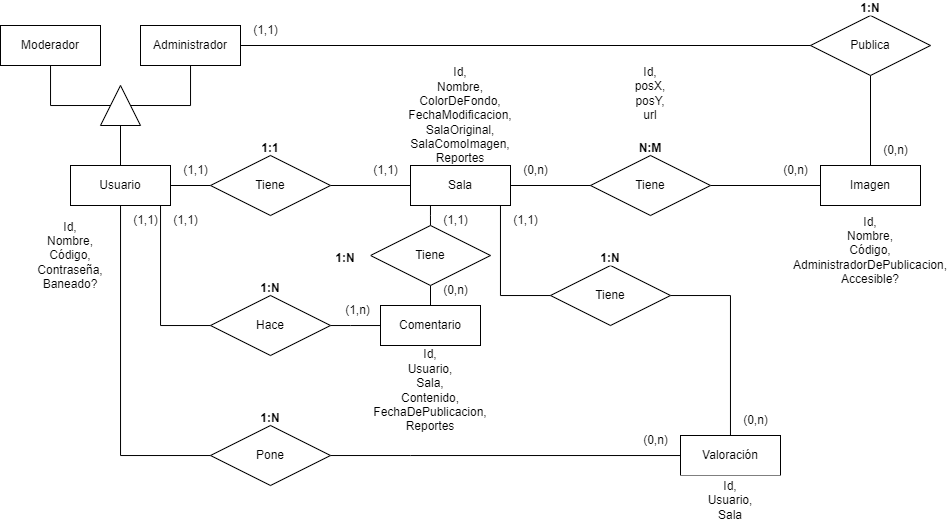

The diagram above was exported from draw.io. Its source (the exported page's mxGraphModel, read from the mxfile embedded in the PNG):
<mxGraphModel dx="989" dy="545" grid="1" gridSize="10" guides="1" tooltips="1" connect="1" arrows="1" fold="1" page="1" pageScale="1" pageWidth="900" pageHeight="1100" math="0" shadow="0">
  <root>
    <mxCell id="0" />
    <mxCell id="1" parent="0" />
    <mxCell id="EW9doYzLOvU9KnTFbm6r-4" style="edgeStyle=orthogonalEdgeStyle;rounded=0;orthogonalLoop=1;jettySize=auto;html=1;endArrow=none;endFill=0;startArrow=none;" parent="1" source="wE2LJo-dsEO2ymfh8Xxa-7" target="EW9doYzLOvU9KnTFbm6r-2" edge="1">
      <mxGeometry relative="1" as="geometry" />
    </mxCell>
    <mxCell id="EW9doYzLOvU9KnTFbm6r-5" style="edgeStyle=orthogonalEdgeStyle;rounded=0;orthogonalLoop=1;jettySize=auto;html=1;endArrow=none;endFill=0;" parent="1" source="wmQQbh9BfnFLB_gBi-6H-1" target="EW9doYzLOvU9KnTFbm6r-3" edge="1">
      <mxGeometry relative="1" as="geometry" />
    </mxCell>
    <mxCell id="EW9doYzLOvU9KnTFbm6r-6" value="&lt;b&gt;1:1&lt;/b&gt;" style="whiteSpace=wrap;html=1;align=center;strokeColor=none;" parent="1" vertex="1">
      <mxGeometry x="275" y="175" width="50" height="15" as="geometry" />
    </mxCell>
    <mxCell id="EW9doYzLOvU9KnTFbm6r-7" value="&lt;b&gt;N:M&lt;/b&gt;" style="whiteSpace=wrap;html=1;align=center;strokeColor=none;" parent="1" vertex="1">
      <mxGeometry x="657" y="175" width="46" height="15" as="geometry" />
    </mxCell>
    <mxCell id="EW9doYzLOvU9KnTFbm6r-8" value="Id,&lt;br&gt;Nombre,&lt;br&gt;Código,&lt;br&gt;Contraseña,&lt;br&gt;Baneado?" style="whiteSpace=wrap;html=1;align=center;strokeColor=none;" parent="1" vertex="1">
      <mxGeometry x="50" y="240" width="100" height="100" as="geometry" />
    </mxCell>
    <mxCell id="EW9doYzLOvU9KnTFbm6r-12" value="Id,&lt;br&gt;Nombre,&lt;br&gt;ColorDeFondo,&lt;br&gt;FechaModificacion,&lt;br&gt;SalaOriginal,&lt;br&gt;SalaComoImagen,&lt;br&gt;Reportes" style="whiteSpace=wrap;html=1;align=center;strokeColor=none;" parent="1" vertex="1">
      <mxGeometry x="440" y="100" width="100" height="100" as="geometry" />
    </mxCell>
    <mxCell id="EW9doYzLOvU9KnTFbm6r-15" value="Id,&lt;br&gt;Nombre,&lt;br&gt;Código,&lt;br&gt;AdministradorDePublicacion,&lt;br&gt;Accesible?" style="whiteSpace=wrap;html=1;align=center;strokeColor=none;" parent="1" vertex="1">
      <mxGeometry x="820" y="240" width="160" height="90" as="geometry" />
    </mxCell>
    <mxCell id="8J3EWX0kdymzyGfDDFNu-27" style="edgeStyle=orthogonalEdgeStyle;rounded=0;orthogonalLoop=1;jettySize=auto;html=1;endArrow=none;endFill=0;" parent="1" source="8J3EWX0kdymzyGfDDFNu-28" target="EW9doYzLOvU9KnTFbm6r-3" edge="1">
      <mxGeometry relative="1" as="geometry" />
    </mxCell>
    <mxCell id="EW9doYzLOvU9KnTFbm6r-16" value="Administrador" style="whiteSpace=wrap;html=1;align=center;" parent="1" vertex="1">
      <mxGeometry x="170" y="60" width="100" height="40" as="geometry" />
    </mxCell>
    <mxCell id="EW9doYzLOvU9KnTFbm6r-17" value="Moderador" style="whiteSpace=wrap;html=1;align=center;" parent="1" vertex="1">
      <mxGeometry x="30" y="60" width="100" height="40" as="geometry" />
    </mxCell>
    <mxCell id="EW9doYzLOvU9KnTFbm6r-23" value="Valoración" style="whiteSpace=wrap;html=1;align=center;" parent="1" vertex="1">
      <mxGeometry x="710" y="470" width="100" height="40" as="geometry" />
    </mxCell>
    <mxCell id="EW9doYzLOvU9KnTFbm6r-25" value="Id,&lt;br&gt;Usuario,&lt;br&gt;Sala,&lt;br&gt;Contenido,&lt;br&gt;FechaDePublicacion,&lt;br&gt;Reportes" style="whiteSpace=wrap;html=1;align=center;strokeColor=none;" parent="1" vertex="1">
      <mxGeometry x="400" y="380" width="120" height="90" as="geometry" />
    </mxCell>
    <mxCell id="EW9doYzLOvU9KnTFbm6r-26" value="Id,&lt;br&gt;Usuario,&lt;br&gt;Sala" style="whiteSpace=wrap;html=1;align=center;strokeColor=none;" parent="1" vertex="1">
      <mxGeometry x="710" y="510" width="100" height="50" as="geometry" />
    </mxCell>
    <mxCell id="EW9doYzLOvU9KnTFbm6r-27" value="&lt;b&gt;1:N&lt;/b&gt;" style="whiteSpace=wrap;html=1;align=center;strokeColor=none;" parent="1" vertex="1">
      <mxGeometry x="275" y="445" width="50" height="15" as="geometry" />
    </mxCell>
    <mxCell id="EW9doYzLOvU9KnTFbm6r-29" value="&lt;b&gt;1:N&lt;/b&gt;" style="whiteSpace=wrap;html=1;align=center;strokeColor=none;" parent="1" vertex="1">
      <mxGeometry x="275" y="315" width="50" height="15" as="geometry" />
    </mxCell>
    <mxCell id="EW9doYzLOvU9KnTFbm6r-30" style="edgeStyle=orthogonalEdgeStyle;rounded=0;orthogonalLoop=1;jettySize=auto;html=1;endArrow=none;endFill=0;" parent="1" source="8J3EWX0kdymzyGfDDFNu-9" target="EW9doYzLOvU9KnTFbm6r-21" edge="1">
      <mxGeometry relative="1" as="geometry">
        <mxPoint x="547" y="250" as="sourcePoint" />
        <mxPoint x="487" y="289" as="targetPoint" />
        <Array as="points">
          <mxPoint x="460" y="270" />
          <mxPoint x="460" y="270" />
        </Array>
      </mxGeometry>
    </mxCell>
    <mxCell id="EW9doYzLOvU9KnTFbm6r-31" style="edgeStyle=orthogonalEdgeStyle;rounded=0;orthogonalLoop=1;jettySize=auto;html=1;endArrow=none;endFill=0;" parent="1" source="EW9doYzLOvU9KnTFbm6r-23" target="wmQQbh9BfnFLB_gBi-6H-8" edge="1">
      <mxGeometry relative="1" as="geometry">
        <mxPoint x="603" y="250" as="sourcePoint" />
        <mxPoint x="1060" y="340" as="targetPoint" />
        <Array as="points">
          <mxPoint x="760" y="330" />
        </Array>
      </mxGeometry>
    </mxCell>
    <mxCell id="EW9doYzLOvU9KnTFbm6r-32" style="edgeStyle=orthogonalEdgeStyle;rounded=0;orthogonalLoop=1;jettySize=auto;html=1;endArrow=none;endFill=0;startArrow=none;" parent="1" source="wE2LJo-dsEO2ymfh8Xxa-10" target="EW9doYzLOvU9KnTFbm6r-21" edge="1">
      <mxGeometry relative="1" as="geometry">
        <mxPoint x="344" y="243" as="sourcePoint" />
        <mxPoint x="427" y="302" as="targetPoint" />
        <Array as="points">
          <mxPoint x="380" y="360" />
          <mxPoint x="380" y="360" />
        </Array>
      </mxGeometry>
    </mxCell>
    <mxCell id="EW9doYzLOvU9KnTFbm6r-33" style="edgeStyle=orthogonalEdgeStyle;rounded=0;orthogonalLoop=1;jettySize=auto;html=1;endArrow=none;endFill=0;startArrow=none;" parent="1" source="wE2LJo-dsEO2ymfh8Xxa-12" target="EW9doYzLOvU9KnTFbm6r-23" edge="1">
      <mxGeometry relative="1" as="geometry">
        <mxPoint x="342" y="307" as="sourcePoint" />
        <mxPoint x="550" y="490" as="targetPoint" />
        <Array as="points">
          <mxPoint x="440" y="490" />
          <mxPoint x="440" y="490" />
        </Array>
      </mxGeometry>
    </mxCell>
    <mxCell id="EW9doYzLOvU9KnTFbm6r-21" value="Comentario" style="whiteSpace=wrap;html=1;align=center;" parent="1" vertex="1">
      <mxGeometry x="410" y="340" width="100" height="40" as="geometry" />
    </mxCell>
    <mxCell id="EW9doYzLOvU9KnTFbm6r-1" value="Usuario" style="whiteSpace=wrap;html=1;align=center;" parent="1" vertex="1">
      <mxGeometry x="100" y="200" width="100" height="40" as="geometry" />
    </mxCell>
    <mxCell id="wmQQbh9BfnFLB_gBi-6H-10" style="edgeStyle=orthogonalEdgeStyle;rounded=0;orthogonalLoop=1;jettySize=auto;html=1;endArrow=none;endFill=0;" parent="1" source="EW9doYzLOvU9KnTFbm6r-2" target="wmQQbh9BfnFLB_gBi-6H-8" edge="1">
      <mxGeometry relative="1" as="geometry">
        <Array as="points">
          <mxPoint x="530" y="330" />
        </Array>
      </mxGeometry>
    </mxCell>
    <mxCell id="EW9doYzLOvU9KnTFbm6r-2" value="Sala" style="whiteSpace=wrap;html=1;align=center;" parent="1" vertex="1">
      <mxGeometry x="440" y="200" width="100" height="40" as="geometry" />
    </mxCell>
    <mxCell id="EW9doYzLOvU9KnTFbm6r-3" value="Imagen" style="whiteSpace=wrap;html=1;align=center;" parent="1" vertex="1">
      <mxGeometry x="850" y="200" width="100" height="40" as="geometry" />
    </mxCell>
    <mxCell id="wE2LJo-dsEO2ymfh8Xxa-8" value="" style="edgeStyle=orthogonalEdgeStyle;rounded=0;orthogonalLoop=1;jettySize=auto;html=1;endArrow=none;endFill=0;" parent="1" source="EW9doYzLOvU9KnTFbm6r-1" target="wE2LJo-dsEO2ymfh8Xxa-7" edge="1">
      <mxGeometry relative="1" as="geometry">
        <mxPoint x="200" y="170" as="sourcePoint" />
        <mxPoint x="490" y="200" as="targetPoint" />
        <Array as="points">
          <mxPoint x="260" y="220" />
          <mxPoint x="260" y="220" />
        </Array>
      </mxGeometry>
    </mxCell>
    <mxCell id="wE2LJo-dsEO2ymfh8Xxa-7" value="Tiene" style="shape=rhombus;perimeter=rhombusPerimeter;whiteSpace=wrap;html=1;align=center;" parent="1" vertex="1">
      <mxGeometry x="240" y="190" width="120" height="60" as="geometry" />
    </mxCell>
    <mxCell id="wE2LJo-dsEO2ymfh8Xxa-9" value="" style="edgeStyle=orthogonalEdgeStyle;rounded=0;orthogonalLoop=1;jettySize=auto;html=1;endArrow=none;endFill=0;" parent="1" source="EW9doYzLOvU9KnTFbm6r-1" target="wE2LJo-dsEO2ymfh8Xxa-10" edge="1">
      <mxGeometry relative="1" as="geometry">
        <mxPoint x="180" y="240" as="sourcePoint" />
        <mxPoint x="410" y="340" as="targetPoint" />
        <Array as="points">
          <mxPoint x="190" y="360" />
        </Array>
      </mxGeometry>
    </mxCell>
    <mxCell id="wE2LJo-dsEO2ymfh8Xxa-10" value="Hace" style="shape=rhombus;perimeter=rhombusPerimeter;whiteSpace=wrap;html=1;align=center;" parent="1" vertex="1">
      <mxGeometry x="240" y="330" width="120" height="60" as="geometry" />
    </mxCell>
    <mxCell id="wE2LJo-dsEO2ymfh8Xxa-11" value="" style="edgeStyle=orthogonalEdgeStyle;rounded=0;orthogonalLoop=1;jettySize=auto;html=1;endArrow=none;endFill=0;" parent="1" source="EW9doYzLOvU9KnTFbm6r-1" target="wE2LJo-dsEO2ymfh8Xxa-12" edge="1">
      <mxGeometry relative="1" as="geometry">
        <mxPoint x="150" y="240" as="sourcePoint" />
        <mxPoint x="150" y="430" as="targetPoint" />
        <Array as="points">
          <mxPoint x="150" y="490" />
        </Array>
      </mxGeometry>
    </mxCell>
    <mxCell id="wE2LJo-dsEO2ymfh8Xxa-12" value="Pone" style="shape=rhombus;perimeter=rhombusPerimeter;whiteSpace=wrap;html=1;align=center;" parent="1" vertex="1">
      <mxGeometry x="240" y="460" width="120" height="60" as="geometry" />
    </mxCell>
    <mxCell id="wmQQbh9BfnFLB_gBi-6H-2" value="" style="edgeStyle=orthogonalEdgeStyle;rounded=0;orthogonalLoop=1;jettySize=auto;html=1;endArrow=none;endFill=0;" parent="1" source="EW9doYzLOvU9KnTFbm6r-2" target="wmQQbh9BfnFLB_gBi-6H-1" edge="1">
      <mxGeometry relative="1" as="geometry">
        <mxPoint x="540" y="220" as="sourcePoint" />
        <mxPoint x="850" y="220" as="targetPoint" />
      </mxGeometry>
    </mxCell>
    <mxCell id="wmQQbh9BfnFLB_gBi-6H-1" value="Tiene" style="shape=rhombus;perimeter=rhombusPerimeter;whiteSpace=wrap;html=1;align=center;" parent="1" vertex="1">
      <mxGeometry x="620" y="190" width="120" height="60" as="geometry" />
    </mxCell>
    <mxCell id="wmQQbh9BfnFLB_gBi-6H-4" value="Id,&lt;br&gt;posX,&lt;br&gt;posY,&lt;br&gt;url" style="whiteSpace=wrap;html=1;align=center;strokeColor=none;" parent="1" vertex="1">
      <mxGeometry x="630" y="80" width="100" height="95" as="geometry" />
    </mxCell>
    <mxCell id="wmQQbh9BfnFLB_gBi-6H-8" value="Tiene" style="shape=rhombus;perimeter=rhombusPerimeter;whiteSpace=wrap;html=1;align=center;" parent="1" vertex="1">
      <mxGeometry x="580" y="300" width="120" height="60" as="geometry" />
    </mxCell>
    <mxCell id="8J3EWX0kdymzyGfDDFNu-1" value="(1,1)" style="text;html=1;align=center;verticalAlign=middle;resizable=0;points=[];autosize=1;strokeColor=none;fillColor=none;" parent="1" vertex="1">
      <mxGeometry x="390" y="190" width="50" height="30" as="geometry" />
    </mxCell>
    <mxCell id="8J3EWX0kdymzyGfDDFNu-2" value="(1,1)" style="text;html=1;align=center;verticalAlign=middle;resizable=0;points=[];autosize=1;strokeColor=none;fillColor=none;" parent="1" vertex="1">
      <mxGeometry x="200" y="190" width="50" height="30" as="geometry" />
    </mxCell>
    <mxCell id="8J3EWX0kdymzyGfDDFNu-3" value="(1,1)" style="text;html=1;align=center;verticalAlign=middle;resizable=0;points=[];autosize=1;strokeColor=none;fillColor=none;" parent="1" vertex="1">
      <mxGeometry x="190" y="240" width="50" height="30" as="geometry" />
    </mxCell>
    <mxCell id="8J3EWX0kdymzyGfDDFNu-4" value="(1,1)" style="text;html=1;align=center;verticalAlign=middle;resizable=0;points=[];autosize=1;strokeColor=none;fillColor=none;" parent="1" vertex="1">
      <mxGeometry x="150" y="240" width="50" height="30" as="geometry" />
    </mxCell>
    <mxCell id="8J3EWX0kdymzyGfDDFNu-5" value="(1,1)" style="text;html=1;align=center;verticalAlign=middle;resizable=0;points=[];autosize=1;strokeColor=none;fillColor=none;" parent="1" vertex="1">
      <mxGeometry x="530" y="240" width="50" height="30" as="geometry" />
    </mxCell>
    <mxCell id="8J3EWX0kdymzyGfDDFNu-7" value="(0,n)" style="text;html=1;align=center;verticalAlign=middle;resizable=0;points=[];autosize=1;strokeColor=none;fillColor=none;" parent="1" vertex="1">
      <mxGeometry x="540" y="190" width="50" height="30" as="geometry" />
    </mxCell>
    <mxCell id="8J3EWX0kdymzyGfDDFNu-8" value="(0,n)" style="text;html=1;align=center;verticalAlign=middle;resizable=0;points=[];autosize=1;strokeColor=none;fillColor=none;" parent="1" vertex="1">
      <mxGeometry x="800" y="190" width="50" height="30" as="geometry" />
    </mxCell>
    <mxCell id="8J3EWX0kdymzyGfDDFNu-10" value="" style="edgeStyle=orthogonalEdgeStyle;rounded=0;orthogonalLoop=1;jettySize=auto;html=1;endArrow=none;endFill=0;" parent="1" source="EW9doYzLOvU9KnTFbm6r-2" target="8J3EWX0kdymzyGfDDFNu-9" edge="1">
      <mxGeometry relative="1" as="geometry">
        <mxPoint x="460" y="240" as="sourcePoint" />
        <mxPoint x="460" y="320" as="targetPoint" />
        <Array as="points">
          <mxPoint x="460" y="250" />
          <mxPoint x="460" y="250" />
        </Array>
      </mxGeometry>
    </mxCell>
    <mxCell id="8J3EWX0kdymzyGfDDFNu-9" value="Tiene" style="shape=rhombus;perimeter=rhombusPerimeter;whiteSpace=wrap;html=1;align=center;" parent="1" vertex="1">
      <mxGeometry x="400" y="260" width="120" height="60" as="geometry" />
    </mxCell>
    <mxCell id="8J3EWX0kdymzyGfDDFNu-12" value="(0,n)" style="text;html=1;align=center;verticalAlign=middle;resizable=0;points=[];autosize=1;strokeColor=none;fillColor=none;" parent="1" vertex="1">
      <mxGeometry x="660" y="460" width="50" height="30" as="geometry" />
    </mxCell>
    <mxCell id="8J3EWX0kdymzyGfDDFNu-13" value="(0,n)" style="text;html=1;align=center;verticalAlign=middle;resizable=0;points=[];autosize=1;strokeColor=none;fillColor=none;" parent="1" vertex="1">
      <mxGeometry x="760" y="440" width="50" height="30" as="geometry" />
    </mxCell>
    <mxCell id="8J3EWX0kdymzyGfDDFNu-14" value="(0,n)" style="text;html=1;align=center;verticalAlign=middle;resizable=0;points=[];autosize=1;strokeColor=none;fillColor=none;" parent="1" vertex="1">
      <mxGeometry x="460" y="310" width="50" height="30" as="geometry" />
    </mxCell>
    <mxCell id="8J3EWX0kdymzyGfDDFNu-15" value="(1,1)" style="text;html=1;align=center;verticalAlign=middle;resizable=0;points=[];autosize=1;strokeColor=none;fillColor=none;" parent="1" vertex="1">
      <mxGeometry x="460" y="240" width="50" height="30" as="geometry" />
    </mxCell>
    <mxCell id="8J3EWX0kdymzyGfDDFNu-16" value="(1,n)" style="text;html=1;align=center;verticalAlign=middle;resizable=0;points=[];autosize=1;strokeColor=none;fillColor=none;" parent="1" vertex="1">
      <mxGeometry x="362" y="330" width="50" height="30" as="geometry" />
    </mxCell>
    <mxCell id="8J3EWX0kdymzyGfDDFNu-17" value="&lt;b&gt;1:N&lt;/b&gt;" style="whiteSpace=wrap;html=1;align=center;strokeColor=none;" parent="1" vertex="1">
      <mxGeometry x="615" y="285" width="50" height="15" as="geometry" />
    </mxCell>
    <mxCell id="8J3EWX0kdymzyGfDDFNu-18" value="&lt;b&gt;1:N&lt;/b&gt;" style="whiteSpace=wrap;html=1;align=center;strokeColor=none;" parent="1" vertex="1">
      <mxGeometry x="350" y="285" width="50" height="15" as="geometry" />
    </mxCell>
    <mxCell id="8J3EWX0kdymzyGfDDFNu-25" style="rounded=0;orthogonalLoop=1;jettySize=auto;html=1;endArrow=none;endFill=0;edgeStyle=orthogonalEdgeStyle;" parent="1" source="8J3EWX0kdymzyGfDDFNu-20" target="EW9doYzLOvU9KnTFbm6r-16" edge="1">
      <mxGeometry relative="1" as="geometry">
        <Array as="points">
          <mxPoint x="220" y="140" />
        </Array>
      </mxGeometry>
    </mxCell>
    <mxCell id="8J3EWX0kdymzyGfDDFNu-26" style="edgeStyle=orthogonalEdgeStyle;rounded=0;orthogonalLoop=1;jettySize=auto;html=1;endArrow=none;endFill=0;" parent="1" source="8J3EWX0kdymzyGfDDFNu-20" target="EW9doYzLOvU9KnTFbm6r-17" edge="1">
      <mxGeometry relative="1" as="geometry">
        <Array as="points">
          <mxPoint x="80" y="140" />
        </Array>
      </mxGeometry>
    </mxCell>
    <mxCell id="8J3EWX0kdymzyGfDDFNu-20" value="" style="triangle;whiteSpace=wrap;html=1;rotation=-90;" parent="1" vertex="1">
      <mxGeometry x="130" y="120" width="40" height="40" as="geometry" />
    </mxCell>
    <mxCell id="8J3EWX0kdymzyGfDDFNu-23" value="" style="edgeStyle=orthogonalEdgeStyle;rounded=0;orthogonalLoop=1;jettySize=auto;html=1;endArrow=none;endFill=0;startArrow=none;" parent="1" source="EW9doYzLOvU9KnTFbm6r-1" target="8J3EWX0kdymzyGfDDFNu-20" edge="1">
      <mxGeometry relative="1" as="geometry">
        <mxPoint x="150" y="190" as="sourcePoint" />
        <mxPoint x="149.99999999999994" y="175" as="targetPoint" />
        <Array as="points" />
      </mxGeometry>
    </mxCell>
    <mxCell id="8J3EWX0kdymzyGfDDFNu-29" value="" style="edgeStyle=orthogonalEdgeStyle;rounded=0;orthogonalLoop=1;jettySize=auto;html=1;endArrow=none;endFill=0;" parent="1" source="EW9doYzLOvU9KnTFbm6r-16" target="8J3EWX0kdymzyGfDDFNu-28" edge="1">
      <mxGeometry relative="1" as="geometry">
        <mxPoint x="800" y="-80" as="sourcePoint" />
        <mxPoint x="900" y="200" as="targetPoint" />
      </mxGeometry>
    </mxCell>
    <mxCell id="8J3EWX0kdymzyGfDDFNu-28" value="Publica" style="shape=rhombus;perimeter=rhombusPerimeter;whiteSpace=wrap;html=1;align=center;" parent="1" vertex="1">
      <mxGeometry x="840" y="50" width="120" height="60" as="geometry" />
    </mxCell>
    <mxCell id="8J3EWX0kdymzyGfDDFNu-30" value="&lt;b&gt;1:N&lt;/b&gt;" style="whiteSpace=wrap;html=1;align=center;strokeColor=none;" parent="1" vertex="1">
      <mxGeometry x="885" y="35" width="30" height="15" as="geometry" />
    </mxCell>
    <mxCell id="8J3EWX0kdymzyGfDDFNu-31" value="(1,1)" style="text;html=1;align=center;verticalAlign=middle;resizable=0;points=[];autosize=1;strokeColor=none;fillColor=none;" parent="1" vertex="1">
      <mxGeometry x="270" y="50" width="50" height="30" as="geometry" />
    </mxCell>
    <mxCell id="8J3EWX0kdymzyGfDDFNu-32" value="(0,n)" style="text;html=1;align=center;verticalAlign=middle;resizable=0;points=[];autosize=1;strokeColor=none;fillColor=none;" parent="1" vertex="1">
      <mxGeometry x="900" y="170" width="50" height="30" as="geometry" />
    </mxCell>
  </root>
</mxGraphModel>